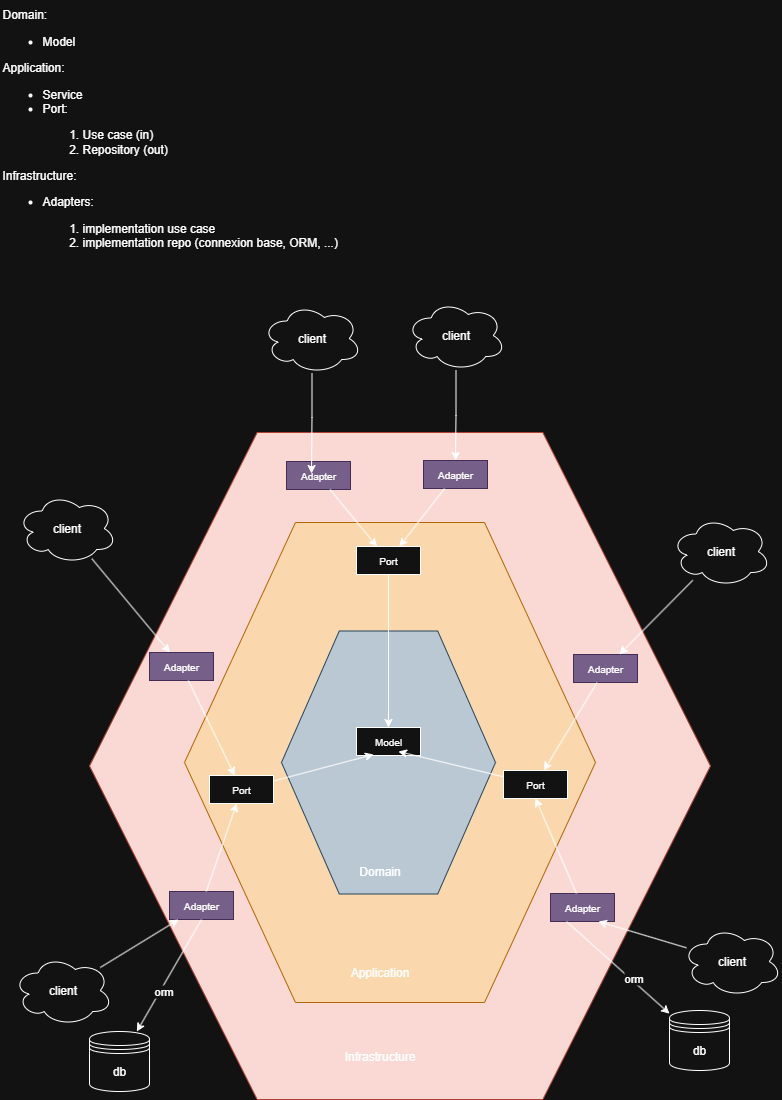

The diagram above was exported from draw.io. Its source (the exported page's mxGraphModel, read from the mxfile embedded in the PNG):
<mxGraphModel dx="1426" dy="841" grid="1" gridSize="1" guides="1" tooltips="1" connect="1" arrows="1" fold="1" page="1" pageScale="1" pageWidth="827" pageHeight="1169" math="0" shadow="0">
  <root>
    <mxCell id="0" />
    <mxCell id="1" parent="0" />
    <mxCell id="L06b8WvDL256NWIJSt_b-2" value="" style="verticalLabelPosition=bottom;verticalAlign=top;html=1;shape=hexagon;perimeter=hexagonPerimeter2;arcSize=6;size=0.27;fillColor=#fad9d5;strokeColor=#ae4132;" parent="1" vertex="1">
      <mxGeometry x="105" y="454" width="621" height="667" as="geometry" />
    </mxCell>
    <mxCell id="L06b8WvDL256NWIJSt_b-3" value="" style="verticalLabelPosition=bottom;verticalAlign=top;html=1;shape=hexagon;perimeter=hexagonPerimeter2;arcSize=6;size=0.27;fillColor=#fad7ac;strokeColor=#b46504;" parent="1" vertex="1">
      <mxGeometry x="200" y="544" width="411" height="480" as="geometry" />
    </mxCell>
    <mxCell id="L06b8WvDL256NWIJSt_b-4" value="" style="verticalLabelPosition=bottom;verticalAlign=top;html=1;shape=hexagon;perimeter=hexagonPerimeter2;arcSize=6;size=0.27;fillColor=#bac8d3;strokeColor=#23445d;" parent="1" vertex="1">
      <mxGeometry x="297" y="652.5" width="214" height="263" as="geometry" />
    </mxCell>
    <mxCell id="L06b8WvDL256NWIJSt_b-9" value="&lt;span style=&quot;font-size: 10px;&quot;&gt;Model&lt;/span&gt;" style="rounded=0;whiteSpace=wrap;html=1;verticalAlign=top;align=center;" parent="1" vertex="1">
      <mxGeometry x="372" y="749" width="64" height="28" as="geometry" />
    </mxCell>
    <mxCell id="L06b8WvDL256NWIJSt_b-11" value="Infrastructure" style="text;html=1;align=center;verticalAlign=middle;resizable=0;points=[];autosize=1;strokeColor=none;fillColor=none;" parent="1" vertex="1">
      <mxGeometry x="350" y="1064" width="90" height="27" as="geometry" />
    </mxCell>
    <mxCell id="L06b8WvDL256NWIJSt_b-12" value="Application" style="text;html=1;align=center;verticalAlign=middle;resizable=0;points=[];autosize=1;strokeColor=none;fillColor=none;" parent="1" vertex="1">
      <mxGeometry x="356" y="980" width="78" height="27" as="geometry" />
    </mxCell>
    <mxCell id="L06b8WvDL256NWIJSt_b-13" value="Domain" style="text;html=1;align=center;verticalAlign=middle;resizable=0;points=[];autosize=1;strokeColor=none;fillColor=none;" parent="1" vertex="1">
      <mxGeometry x="365" y="879" width="60" height="27" as="geometry" />
    </mxCell>
    <mxCell id="L06b8WvDL256NWIJSt_b-17" style="edgeStyle=orthogonalEdgeStyle;rounded=0;orthogonalLoop=1;jettySize=auto;html=1;" parent="1" source="L06b8WvDL256NWIJSt_b-15" target="L06b8WvDL256NWIJSt_b-9" edge="1">
      <mxGeometry relative="1" as="geometry" />
    </mxCell>
    <mxCell id="L06b8WvDL256NWIJSt_b-15" value="&lt;span style=&quot;font-size: 10px;&quot;&gt;Port&lt;/span&gt;" style="rounded=0;whiteSpace=wrap;html=1;verticalAlign=top;align=center;" parent="1" vertex="1">
      <mxGeometry x="372" y="568" width="64" height="28" as="geometry" />
    </mxCell>
    <mxCell id="L06b8WvDL256NWIJSt_b-22" value="" style="endArrow=classic;html=1;rounded=0;entryX=0.656;entryY=0.857;entryDx=0;entryDy=0;entryPerimeter=0;" parent="1" source="L06b8WvDL256NWIJSt_b-32" target="L06b8WvDL256NWIJSt_b-9" edge="1">
      <mxGeometry width="50" height="50" relative="1" as="geometry">
        <mxPoint x="532.6327168911246" y="812.542403119184" as="sourcePoint" />
        <mxPoint x="546" y="738" as="targetPoint" />
      </mxGeometry>
    </mxCell>
    <mxCell id="L06b8WvDL256NWIJSt_b-23" value="" style="endArrow=classic;html=1;rounded=0;entryX=0.266;entryY=0.964;entryDx=0;entryDy=0;entryPerimeter=0;" parent="1" source="L06b8WvDL256NWIJSt_b-31" target="L06b8WvDL256NWIJSt_b-9" edge="1">
      <mxGeometry width="50" height="50" relative="1" as="geometry">
        <mxPoint x="274.4398443482394" y="812.6950170512357" as="sourcePoint" />
        <mxPoint x="493" y="667" as="targetPoint" />
      </mxGeometry>
    </mxCell>
    <mxCell id="L06b8WvDL256NWIJSt_b-24" value="&lt;span style=&quot;font-size: 10px;&quot;&gt;Adapter&lt;/span&gt;" style="rounded=0;whiteSpace=wrap;html=1;verticalAlign=top;align=center;fillColor=#76608a;fontColor=#ffffff;strokeColor=#432D57;" parent="1" vertex="1">
      <mxGeometry x="302" y="483" width="64" height="28" as="geometry" />
    </mxCell>
    <mxCell id="L06b8WvDL256NWIJSt_b-26" value="&lt;span style=&quot;font-size: 10px;&quot;&gt;Adapter&lt;/span&gt;" style="rounded=0;whiteSpace=wrap;html=1;verticalAlign=top;align=center;fillColor=#76608a;fontColor=#ffffff;strokeColor=#432D57;" parent="1" vertex="1">
      <mxGeometry x="439" y="482" width="64" height="28" as="geometry" />
    </mxCell>
    <mxCell id="L06b8WvDL256NWIJSt_b-27" value="&lt;span style=&quot;font-size: 10px;&quot;&gt;Adapter&lt;/span&gt;" style="rounded=0;whiteSpace=wrap;html=1;verticalAlign=top;align=center;fillColor=#76608a;fontColor=#ffffff;strokeColor=#432D57;" parent="1" vertex="1">
      <mxGeometry x="589" y="676" width="64" height="28" as="geometry" />
    </mxCell>
    <mxCell id="L06b8WvDL256NWIJSt_b-28" value="&lt;span style=&quot;font-size: 10px;&quot;&gt;Adapter&lt;/span&gt;" style="rounded=0;whiteSpace=wrap;html=1;verticalAlign=top;align=center;fillColor=#76608a;fontColor=#ffffff;strokeColor=#432D57;" parent="1" vertex="1">
      <mxGeometry x="566" y="915" width="64" height="28" as="geometry" />
    </mxCell>
    <mxCell id="L06b8WvDL256NWIJSt_b-29" value="&lt;span style=&quot;font-size: 10px;&quot;&gt;Adapter&lt;/span&gt;" style="rounded=0;whiteSpace=wrap;html=1;verticalAlign=top;align=center;fillColor=#76608a;fontColor=#ffffff;strokeColor=#432D57;" parent="1" vertex="1">
      <mxGeometry x="185" y="913" width="64" height="28" as="geometry" />
    </mxCell>
    <mxCell id="L06b8WvDL256NWIJSt_b-30" value="&lt;span style=&quot;font-size: 10px;&quot;&gt;Adapter&lt;/span&gt;" style="rounded=0;whiteSpace=wrap;html=1;verticalAlign=top;align=center;fillColor=#76608a;fontColor=#ffffff;strokeColor=#432D57;" parent="1" vertex="1">
      <mxGeometry x="165" y="674" width="64" height="28" as="geometry" />
    </mxCell>
    <mxCell id="L06b8WvDL256NWIJSt_b-31" value="&lt;span style=&quot;font-size: 10px;&quot;&gt;Port&lt;/span&gt;" style="rounded=0;whiteSpace=wrap;html=1;verticalAlign=top;align=center;" parent="1" vertex="1">
      <mxGeometry x="225" y="797" width="64" height="28" as="geometry" />
    </mxCell>
    <mxCell id="L06b8WvDL256NWIJSt_b-32" value="&lt;span style=&quot;font-size: 10px;&quot;&gt;Port&lt;/span&gt;" style="rounded=0;whiteSpace=wrap;html=1;verticalAlign=top;align=center;" parent="1" vertex="1">
      <mxGeometry x="519" y="792" width="64" height="28" as="geometry" />
    </mxCell>
    <mxCell id="L06b8WvDL256NWIJSt_b-35" value="" style="endArrow=classic;html=1;rounded=0;" parent="1" source="L06b8WvDL256NWIJSt_b-27" target="L06b8WvDL256NWIJSt_b-32" edge="1">
      <mxGeometry width="50" height="50" relative="1" as="geometry">
        <mxPoint x="496" y="744" as="sourcePoint" />
        <mxPoint x="546" y="694" as="targetPoint" />
      </mxGeometry>
    </mxCell>
    <mxCell id="L06b8WvDL256NWIJSt_b-36" value="" style="endArrow=classic;html=1;rounded=0;entryX=0.5;entryY=1;entryDx=0;entryDy=0;" parent="1" source="L06b8WvDL256NWIJSt_b-28" target="L06b8WvDL256NWIJSt_b-32" edge="1">
      <mxGeometry width="50" height="50" relative="1" as="geometry">
        <mxPoint x="638" y="859" as="sourcePoint" />
        <mxPoint x="584" y="947" as="targetPoint" />
      </mxGeometry>
    </mxCell>
    <mxCell id="L06b8WvDL256NWIJSt_b-37" value="" style="endArrow=classic;html=1;rounded=0;" parent="1" source="L06b8WvDL256NWIJSt_b-29" target="L06b8WvDL256NWIJSt_b-31" edge="1">
      <mxGeometry width="50" height="50" relative="1" as="geometry">
        <mxPoint x="623" y="967" as="sourcePoint" />
        <mxPoint x="582" y="872" as="targetPoint" />
      </mxGeometry>
    </mxCell>
    <mxCell id="L06b8WvDL256NWIJSt_b-38" value="" style="endArrow=classic;html=1;rounded=0;" parent="1" source="L06b8WvDL256NWIJSt_b-30" target="L06b8WvDL256NWIJSt_b-31" edge="1">
      <mxGeometry width="50" height="50" relative="1" as="geometry">
        <mxPoint x="313" y="979" as="sourcePoint" />
        <mxPoint x="343" y="891" as="targetPoint" />
      </mxGeometry>
    </mxCell>
    <mxCell id="L06b8WvDL256NWIJSt_b-39" value="" style="endArrow=classic;html=1;rounded=0;" parent="1" source="L06b8WvDL256NWIJSt_b-24" target="L06b8WvDL256NWIJSt_b-15" edge="1">
      <mxGeometry width="50" height="50" relative="1" as="geometry">
        <mxPoint x="256" y="805" as="sourcePoint" />
        <mxPoint x="302" y="900" as="targetPoint" />
      </mxGeometry>
    </mxCell>
    <mxCell id="L06b8WvDL256NWIJSt_b-40" value="" style="endArrow=classic;html=1;rounded=0;" parent="1" source="L06b8WvDL256NWIJSt_b-26" target="L06b8WvDL256NWIJSt_b-15" edge="1">
      <mxGeometry width="50" height="50" relative="1" as="geometry">
        <mxPoint x="430" y="564" as="sourcePoint" />
        <mxPoint x="476" y="659" as="targetPoint" />
      </mxGeometry>
    </mxCell>
    <mxCell id="L06b8WvDL256NWIJSt_b-42" style="edgeStyle=orthogonalEdgeStyle;rounded=0;orthogonalLoop=1;jettySize=auto;html=1;" parent="1" source="L06b8WvDL256NWIJSt_b-41" target="L06b8WvDL256NWIJSt_b-26" edge="1">
      <mxGeometry relative="1" as="geometry" />
    </mxCell>
    <mxCell id="L06b8WvDL256NWIJSt_b-41" value="client" style="ellipse;shape=cloud;whiteSpace=wrap;html=1;strokeColor=#FFFFFF;" parent="1" vertex="1">
      <mxGeometry x="422" y="322" width="99" height="70" as="geometry" />
    </mxCell>
    <mxCell id="L06b8WvDL256NWIJSt_b-43" value="client" style="ellipse;shape=cloud;whiteSpace=wrap;html=1;strokeColor=#FFFFFF;" parent="1" vertex="1">
      <mxGeometry x="278" y="325" width="99" height="70" as="geometry" />
    </mxCell>
    <mxCell id="L06b8WvDL256NWIJSt_b-44" style="edgeStyle=orthogonalEdgeStyle;rounded=0;orthogonalLoop=1;jettySize=auto;html=1;entryX=0.391;entryY=0.429;entryDx=0;entryDy=0;entryPerimeter=0;" parent="1" source="L06b8WvDL256NWIJSt_b-43" target="L06b8WvDL256NWIJSt_b-24" edge="1">
      <mxGeometry relative="1" as="geometry" />
    </mxCell>
    <mxCell id="L06b8WvDL256NWIJSt_b-45" value="client" style="ellipse;shape=cloud;whiteSpace=wrap;html=1;strokeColor=#FFFFFF;" parent="1" vertex="1">
      <mxGeometry x="687" y="538" width="99" height="70" as="geometry" />
    </mxCell>
    <mxCell id="L06b8WvDL256NWIJSt_b-46" value="client" style="ellipse;shape=cloud;whiteSpace=wrap;html=1;strokeColor=#FFFFFF;" parent="1" vertex="1">
      <mxGeometry x="698" y="948" width="99" height="70" as="geometry" />
    </mxCell>
    <mxCell id="L06b8WvDL256NWIJSt_b-47" value="client" style="ellipse;shape=cloud;whiteSpace=wrap;html=1;strokeColor=#FFFFFF;" parent="1" vertex="1">
      <mxGeometry x="29" y="977" width="99" height="70" as="geometry" />
    </mxCell>
    <mxCell id="L06b8WvDL256NWIJSt_b-48" value="client" style="ellipse;shape=cloud;whiteSpace=wrap;html=1;strokeColor=#FFFFFF;" parent="1" vertex="1">
      <mxGeometry x="33" y="515" width="99" height="70" as="geometry" />
    </mxCell>
    <mxCell id="L06b8WvDL256NWIJSt_b-49" value="" style="endArrow=classic;html=1;rounded=0;" parent="1" source="L06b8WvDL256NWIJSt_b-48" target="L06b8WvDL256NWIJSt_b-30" edge="1">
      <mxGeometry width="50" height="50" relative="1" as="geometry">
        <mxPoint x="494" y="539" as="sourcePoint" />
        <mxPoint x="449" y="597" as="targetPoint" />
      </mxGeometry>
    </mxCell>
    <mxCell id="L06b8WvDL256NWIJSt_b-50" value="" style="endArrow=classic;html=1;rounded=0;" parent="1" source="L06b8WvDL256NWIJSt_b-47" target="L06b8WvDL256NWIJSt_b-29" edge="1">
      <mxGeometry width="50" height="50" relative="1" as="geometry">
        <mxPoint x="188" y="553" as="sourcePoint" />
        <mxPoint x="265" y="647" as="targetPoint" />
      </mxGeometry>
    </mxCell>
    <mxCell id="L06b8WvDL256NWIJSt_b-51" value="" style="endArrow=classic;html=1;rounded=0;entryX=0.75;entryY=1;entryDx=0;entryDy=0;" parent="1" source="L06b8WvDL256NWIJSt_b-46" target="L06b8WvDL256NWIJSt_b-28" edge="1">
      <mxGeometry width="50" height="50" relative="1" as="geometry">
        <mxPoint x="264" y="734" as="sourcePoint" />
        <mxPoint x="603" y="930" as="targetPoint" />
      </mxGeometry>
    </mxCell>
    <mxCell id="L06b8WvDL256NWIJSt_b-52" value="" style="endArrow=classic;html=1;rounded=0;" parent="1" source="L06b8WvDL256NWIJSt_b-45" target="L06b8WvDL256NWIJSt_b-27" edge="1">
      <mxGeometry width="50" height="50" relative="1" as="geometry">
        <mxPoint x="750" y="722" as="sourcePoint" />
        <mxPoint x="827" y="816" as="targetPoint" />
      </mxGeometry>
    </mxCell>
    <mxCell id="L06b8WvDL256NWIJSt_b-55" value="Domain:&lt;div&gt;&lt;ul&gt;&lt;li&gt;Model&lt;/li&gt;&lt;/ul&gt;&lt;div style=&quot;&quot;&gt;Application:&lt;/div&gt;&lt;/div&gt;&lt;div style=&quot;&quot;&gt;&lt;ul&gt;&lt;li&gt;Service&lt;/li&gt;&lt;li&gt;Port:&amp;nbsp;&lt;/li&gt;&lt;/ul&gt;&lt;ol&gt;&lt;ol&gt;&lt;li&gt;Use case (in)&lt;/li&gt;&lt;li&gt;Repository (out)&lt;/li&gt;&lt;/ol&gt;&lt;/ol&gt;&lt;div&gt;Infrastructure:&lt;/div&gt;&lt;div&gt;&lt;ul&gt;&lt;li&gt;Adapters:&lt;/li&gt;&lt;/ul&gt;&lt;ol&gt;&lt;ol&gt;&lt;li&gt;&lt;span style=&quot;background-color: transparent; color: light-dark(rgb(0, 0, 0), rgb(255, 255, 255));&quot;&gt;implementation use case&lt;/span&gt;&lt;/li&gt;&lt;li&gt;&lt;span style=&quot;background-color: transparent; color: light-dark(rgb(0, 0, 0), rgb(255, 255, 255));&quot;&gt;implementation repo (connexion base, ORM, ...)&lt;/span&gt;&lt;/li&gt;&lt;/ol&gt;&lt;/ol&gt;&lt;/div&gt;&lt;/div&gt;" style="text;html=1;align=left;verticalAlign=middle;resizable=0;points=[];autosize=1;strokeColor=none;fillColor=none;" parent="1" vertex="1">
      <mxGeometry x="16" y="22" width="354" height="267" as="geometry" />
    </mxCell>
    <mxCell id="64N6qdONlMX7zEPsx1r0-1" value="db" style="shape=datastore;whiteSpace=wrap;html=1;" parent="1" vertex="1">
      <mxGeometry x="685" y="1032" width="60" height="60" as="geometry" />
    </mxCell>
    <mxCell id="64N6qdONlMX7zEPsx1r0-2" value="" style="endArrow=classic;html=1;rounded=0;exitX=0.25;exitY=1;exitDx=0;exitDy=0;" parent="1" source="L06b8WvDL256NWIJSt_b-28" target="64N6qdONlMX7zEPsx1r0-1" edge="1">
      <mxGeometry width="50" height="50" relative="1" as="geometry">
        <mxPoint x="792" y="1019" as="sourcePoint" />
        <mxPoint x="704" y="993" as="targetPoint" />
      </mxGeometry>
    </mxCell>
    <mxCell id="64N6qdONlMX7zEPsx1r0-3" value="orm" style="edgeLabel;html=1;align=center;verticalAlign=middle;resizable=0;points=[];" parent="64N6qdONlMX7zEPsx1r0-2" vertex="1" connectable="0">
      <mxGeometry x="0.2594" y="2" relative="1" as="geometry">
        <mxPoint as="offset" />
      </mxGeometry>
    </mxCell>
    <mxCell id="64N6qdONlMX7zEPsx1r0-4" value="db" style="shape=datastore;whiteSpace=wrap;html=1;" parent="1" vertex="1">
      <mxGeometry x="105" y="1053" width="60" height="60" as="geometry" />
    </mxCell>
    <mxCell id="64N6qdONlMX7zEPsx1r0-5" value="" style="endArrow=classic;html=1;rounded=0;exitX=0.5;exitY=1;exitDx=0;exitDy=0;" parent="1" source="L06b8WvDL256NWIJSt_b-29" target="64N6qdONlMX7zEPsx1r0-4" edge="1">
      <mxGeometry width="50" height="50" relative="1" as="geometry">
        <mxPoint x="669" y="1021" as="sourcePoint" />
        <mxPoint x="772" y="1113" as="targetPoint" />
      </mxGeometry>
    </mxCell>
    <mxCell id="64N6qdONlMX7zEPsx1r0-6" value="orm" style="edgeLabel;html=1;align=center;verticalAlign=middle;resizable=0;points=[];" parent="64N6qdONlMX7zEPsx1r0-5" vertex="1" connectable="0">
      <mxGeometry x="0.2594" y="2" relative="1" as="geometry">
        <mxPoint as="offset" />
      </mxGeometry>
    </mxCell>
  </root>
</mxGraphModel>